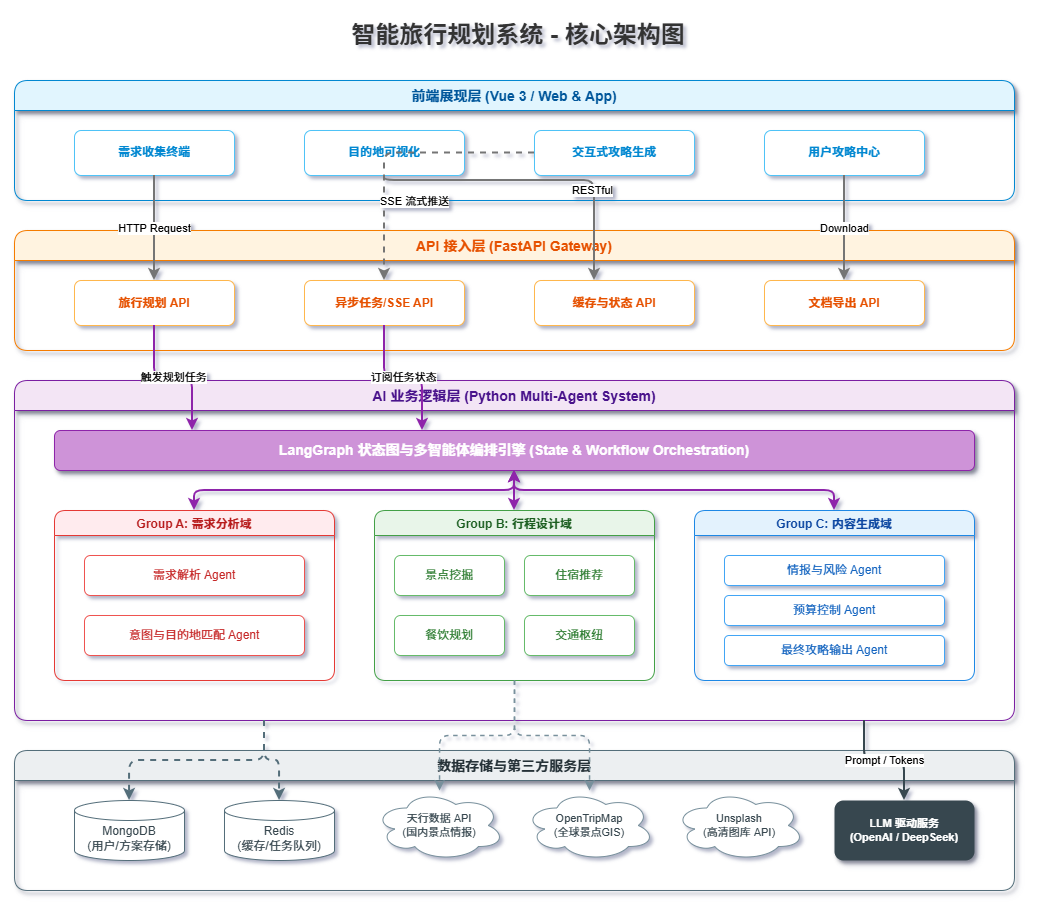

The diagram above was exported from draw.io. Its source (the exported page's mxGraphModel, read from the mxfile embedded in the PNG):
<mxGraphModel dx="1262" dy="627" grid="1" gridSize="10" guides="1" tooltips="1" connect="1" arrows="1" fold="1" page="1" pageScale="1" pageWidth="1169" pageHeight="1000" math="0" shadow="1">
  <root>
    <mxCell id="0" />
    <mxCell id="1" parent="0" />
    <mxCell id="title" parent="1" style="text;html=1;strokeColor=none;fillColor=none;align=center;verticalAlign=middle;whiteSpace=wrap;rounded=0;fontSize=24;fontStyle=1;fontFamily=Helvetica;fontColor=#333333;" value="智能旅行规划系统 - 核心架构图" vertex="1">
      <mxGeometry height="50" width="400" x="384" y="20" as="geometry" />
    </mxCell>
    <mxCell id="frontend-layer" parent="1" style="swimlane;fontSize=14;fontStyle=1;fillColor=#E1F5FE;strokeColor=#0288D1;fontColor=#01579B;startSize=30;rounded=1;shadow=1;" value="前端展现层 (Vue 3 / Web &amp; App)" vertex="1">
      <mxGeometry height="120" width="1000" x="80" y="90" as="geometry" />
    </mxCell>
    <mxCell id="requirement-collect" parent="frontend-layer" style="rounded=1;whiteSpace=wrap;html=1;fillColor=#ffffff;strokeColor=#4FC3F7;fontColor=#0288D1;fontStyle=1;" value="需求收集终端" vertex="1">
      <mxGeometry height="45" width="160" x="60" y="50" as="geometry" />
    </mxCell>
    <mxCell id="destination-show" parent="frontend-layer" style="rounded=1;whiteSpace=wrap;html=1;fillColor=#ffffff;strokeColor=#4FC3F7;fontColor=#0288D1;fontStyle=1;" value="目的地可视化" vertex="1">
      <mxGeometry height="45" width="160" x="290" y="50" as="geometry" />
    </mxCell>
    <mxCell id="guide-generate" parent="frontend-layer" style="rounded=1;whiteSpace=wrap;html=1;fillColor=#ffffff;strokeColor=#4FC3F7;fontColor=#0288D1;fontStyle=1;" value="交互式攻略生成" vertex="1">
      <mxGeometry height="45" width="160" x="520" y="50" as="geometry" />
    </mxCell>
    <mxCell id="guide-center" parent="frontend-layer" style="rounded=1;whiteSpace=wrap;html=1;fillColor=#ffffff;strokeColor=#4FC3F7;fontColor=#0288D1;fontStyle=1;" value="用户攻略中心" vertex="1">
      <mxGeometry height="45" width="160" x="750" y="50" as="geometry" />
    </mxCell>
    <mxCell id="api-layer" parent="1" style="swimlane;fontSize=14;fontStyle=1;fillColor=#FFF3E0;strokeColor=#F57C00;fontColor=#E65100;startSize=30;rounded=1;shadow=1;" value="API 接入层 (FastAPI Gateway)" vertex="1">
      <mxGeometry height="120" width="1000" x="80" y="240" as="geometry" />
    </mxCell>
    <mxCell id="travel-api" parent="api-layer" style="rounded=1;whiteSpace=wrap;html=1;fillColor=#ffffff;strokeColor=#FFB74D;fontColor=#E65100;fontStyle=1;" value="旅行规划 API" vertex="1">
      <mxGeometry height="45" width="160" x="60" y="50" as="geometry" />
    </mxCell>
    <mxCell id="async-api" parent="api-layer" style="rounded=1;whiteSpace=wrap;html=1;fillColor=#ffffff;strokeColor=#FFB74D;fontColor=#E65100;fontStyle=1;" value="异步任务/SSE API" vertex="1">
      <mxGeometry height="45" width="160" x="290" y="50" as="geometry" />
    </mxCell>
    <mxCell id="cache-api" parent="api-layer" style="rounded=1;whiteSpace=wrap;html=1;fillColor=#ffffff;strokeColor=#FFB74D;fontColor=#E65100;fontStyle=1;" value="缓存与状态 API" vertex="1">
      <mxGeometry height="45" width="160" x="520" y="50" as="geometry" />
    </mxCell>
    <mxCell id="export-api" parent="api-layer" style="rounded=1;whiteSpace=wrap;html=1;fillColor=#ffffff;strokeColor=#FFB74D;fontColor=#E65100;fontStyle=1;" value="文档导出 API" vertex="1">
      <mxGeometry height="45" width="160" x="750" y="50" as="geometry" />
    </mxCell>
    <mxCell id="business-layer" parent="1" style="swimlane;fontSize=14;fontStyle=1;fillColor=#F3E5F5;strokeColor=#7B1FA2;fontColor=#4A148C;startSize=30;rounded=1;shadow=1;" value="AI 业务逻辑层 (Python Multi-Agent System)" vertex="1">
      <mxGeometry height="340" width="1000" x="80" y="390" as="geometry" />
    </mxCell>
    <mxCell id="langgraph-coord" parent="business-layer" style="rounded=1;whiteSpace=wrap;html=1;fillColor=#CE93D8;strokeColor=#8E24AA;fontStyle=1;fontColor=#ffffff;fontSize=14;shadow=1;" value="LangGraph 状态图与多智能体编排引擎 (State &amp; Workflow Orchestration)" vertex="1">
      <mxGeometry height="40" width="920" x="40" y="50" as="geometry" />
    </mxCell>
    <mxCell id="group-a-box" parent="business-layer" style="swimlane;fontSize=12;fontStyle=1;fillColor=#FFEBEE;strokeColor=#E53935;fontColor=#B71C1C;rounded=1;startSize=25;" value="Group A: 需求分析域" vertex="1">
      <mxGeometry height="170" width="280" x="40" y="130" as="geometry" />
    </mxCell>
    <mxCell id="agent-a1" parent="group-a-box" style="rounded=1;whiteSpace=wrap;html=1;fillColor=#ffffff;strokeColor=#EF5350;fontColor=#C62828;" value="需求解析 Agent" vertex="1">
      <mxGeometry height="40" width="220" x="30" y="45" as="geometry" />
    </mxCell>
    <mxCell id="agent-a2" parent="group-a-box" style="rounded=1;whiteSpace=wrap;html=1;fillColor=#ffffff;strokeColor=#EF5350;fontColor=#C62828;" value="意图与目的地匹配 Agent" vertex="1">
      <mxGeometry height="40" width="220" x="30" y="105" as="geometry" />
    </mxCell>
    <mxCell id="group-b-box" parent="business-layer" style="swimlane;fontSize=12;fontStyle=1;fillColor=#E8F5E9;strokeColor=#43A047;fontColor=#1B5E20;rounded=1;startSize=25;" value="Group B: 行程设计域" vertex="1">
      <mxGeometry height="170" width="280" x="360" y="130" as="geometry" />
    </mxCell>
    <mxCell id="agent-b1" parent="group-b-box" style="rounded=1;whiteSpace=wrap;html=1;fillColor=#ffffff;strokeColor=#66BB6A;fontColor=#2E7D32;" value="景点挖掘" vertex="1">
      <mxGeometry height="40" width="110" x="20" y="45" as="geometry" />
    </mxCell>
    <mxCell id="agent-b2" parent="group-b-box" style="rounded=1;whiteSpace=wrap;html=1;fillColor=#ffffff;strokeColor=#66BB6A;fontColor=#2E7D32;" value="住宿推荐" vertex="1">
      <mxGeometry height="40" width="110" x="150" y="45" as="geometry" />
    </mxCell>
    <mxCell id="agent-b3" parent="group-b-box" style="rounded=1;whiteSpace=wrap;html=1;fillColor=#ffffff;strokeColor=#66BB6A;fontColor=#2E7D32;" value="餐饮规划" vertex="1">
      <mxGeometry height="40" width="110" x="20" y="105" as="geometry" />
    </mxCell>
    <mxCell id="agent-b4" parent="group-b-box" style="rounded=1;whiteSpace=wrap;html=1;fillColor=#ffffff;strokeColor=#66BB6A;fontColor=#2E7D32;" value="交通枢纽" vertex="1">
      <mxGeometry height="40" width="110" x="150" y="105" as="geometry" />
    </mxCell>
    <mxCell id="group-c-box" parent="business-layer" style="swimlane;fontSize=12;fontStyle=1;fillColor=#E3F2FD;strokeColor=#1E88E5;fontColor=#0D47A1;rounded=1;startSize=25;" value="Group C: 内容生成域" vertex="1">
      <mxGeometry height="170" width="280" x="680" y="130" as="geometry" />
    </mxCell>
    <mxCell id="agent-c1" parent="group-c-box" style="rounded=1;whiteSpace=wrap;html=1;fillColor=#ffffff;strokeColor=#42A5F5;fontColor=#1565C0;" value="情报与风险 Agent" vertex="1">
      <mxGeometry height="30" width="220" x="30" y="45" as="geometry" />
    </mxCell>
    <mxCell id="agent-c2" parent="group-c-box" style="rounded=1;whiteSpace=wrap;html=1;fillColor=#ffffff;strokeColor=#42A5F5;fontColor=#1565C0;" value="预算控制 Agent" vertex="1">
      <mxGeometry height="30" width="220" x="30" y="85" as="geometry" />
    </mxCell>
    <mxCell id="agent-c3" parent="group-c-box" style="rounded=1;whiteSpace=wrap;html=1;fillColor=#ffffff;strokeColor=#42A5F5;fontColor=#1565C0;" value="最终攻略输出 Agent" vertex="1">
      <mxGeometry height="30" width="220" x="30" y="125" as="geometry" />
    </mxCell>
    <mxCell id="data-layer" parent="1" style="swimlane;fontSize=14;fontStyle=1;fillColor=#ECEFF1;strokeColor=#546E7A;fontColor=#263238;startSize=30;rounded=1;shadow=1;" value="数据存储与第三方服务层" vertex="1">
      <mxGeometry height="140" width="1000" x="80" y="760" as="geometry" />
    </mxCell>
    <mxCell id="mongodb" parent="data-layer" style="shape=cylinder3;whiteSpace=wrap;html=1;boundedLbl=1;backgroundOutline=1;size=10;fillColor=#ffffff;strokeColor=#546E7A;fontColor=#37474F;" value="MongoDB&#10;(用户/方案存储)" vertex="1">
      <mxGeometry height="60" width="110" x="60" y="50" as="geometry" />
    </mxCell>
    <mxCell id="redis" parent="data-layer" style="shape=cylinder3;whiteSpace=wrap;html=1;boundedLbl=1;backgroundOutline=1;size=10;fillColor=#ffffff;strokeColor=#546E7A;fontColor=#37474F;" value="Redis&#10;(缓存/任务队列)" vertex="1">
      <mxGeometry height="60" width="110" x="210" y="50" as="geometry" />
    </mxCell>
    <mxCell id="tianapi" parent="data-layer" style="shape=cloud;whiteSpace=wrap;html=1;fillColor=#ffffff;strokeColor=#78909C;fontColor=#37474F;fontSize=11;" value="天行数据 API&#10;(国内景点情报)" vertex="1">
      <mxGeometry height="70" width="130" x="360" y="40" as="geometry" />
    </mxCell>
    <mxCell id="opentripmap" parent="data-layer" style="shape=cloud;whiteSpace=wrap;html=1;fillColor=#ffffff;strokeColor=#78909C;fontColor=#37474F;fontSize=11;" value="OpenTripMap&#10;(全球景点GIS)" vertex="1">
      <mxGeometry height="70" width="130" x="510" y="40" as="geometry" />
    </mxCell>
    <mxCell id="unsplash" parent="data-layer" style="shape=cloud;whiteSpace=wrap;html=1;fillColor=#ffffff;strokeColor=#78909C;fontColor=#37474F;fontSize=11;" value="Unsplash&#10;(高清图库 API)" vertex="1">
      <mxGeometry height="70" width="130" x="660" y="40" as="geometry" />
    </mxCell>
    <mxCell id="llm-api" parent="data-layer" style="rounded=1;whiteSpace=wrap;html=1;fillColor=#37474F;strokeColor=none;fontColor=#ffffff;fontStyle=1;fontSize=11;shadow=1;" value="LLM 驱动服务&#10;(OpenAI / DeepSeek)" vertex="1">
      <mxGeometry height="60" width="140" x="820" y="50" as="geometry" />
    </mxCell>
    <mxCell id="link1" edge="1" parent="1" source="requirement-collect" style="edgeStyle=orthogonalEdgeStyle;rounded=1;orthogonalLoop=1;jettySize=auto;html=1;strokeColor=#757575;strokeWidth=2;" target="travel-api" value="HTTP Request">
      <mxGeometry relative="1" as="geometry" />
    </mxCell>
    <mxCell id="link2" edge="1" parent="1" source="guide-generate" style="edgeStyle=orthogonalEdgeStyle;rounded=1;orthogonalLoop=1;jettySize=auto;html=1;strokeColor=#757575;strokeWidth=2;dashed=1;" target="async-api" value="SSE 流式推送">
      <mxGeometry relative="1" x="0.4234" y="30" as="geometry">
        <mxPoint y="1" as="offset" />
      </mxGeometry>
    </mxCell>
    <mxCell id="link3" edge="1" parent="1" source="destination-show" style="edgeStyle=orthogonalEdgeStyle;rounded=1;orthogonalLoop=1;jettySize=auto;html=1;strokeColor=#757575;strokeWidth=2;" target="cache-api" value="RESTful">
      <mxGeometry relative="1" x="0.3513" y="-10" as="geometry">
        <mxPoint as="offset" />
        <Array as="points">
          <mxPoint x="450" y="190" />
          <mxPoint x="660" y="190" />
        </Array>
      </mxGeometry>
    </mxCell>
    <mxCell id="link4" edge="1" parent="1" source="guide-center" style="edgeStyle=orthogonalEdgeStyle;rounded=1;orthogonalLoop=1;jettySize=auto;html=1;strokeColor=#757575;strokeWidth=2;" target="export-api" value="Download">
      <mxGeometry relative="1" as="geometry" />
    </mxCell>
    <mxCell id="link5" edge="1" parent="1" source="travel-api" style="edgeStyle=orthogonalEdgeStyle;rounded=1;orthogonalLoop=1;jettySize=auto;html=1;strokeColor=#8E24AA;strokeWidth=2;entryX=0.15;entryY=0;" target="langgraph-coord" value="触发规划任务">
      <mxGeometry relative="1" as="geometry" />
    </mxCell>
    <mxCell id="link6" edge="1" parent="1" source="async-api" style="edgeStyle=orthogonalEdgeStyle;rounded=1;orthogonalLoop=1;jettySize=auto;html=1;strokeColor=#8E24AA;strokeWidth=2;entryX=0.4;entryY=0;" target="langgraph-coord" value="订阅任务状态">
      <mxGeometry relative="1" as="geometry" />
    </mxCell>
    <mxCell id="link-a" edge="1" parent="1" source="langgraph-coord" style="edgeStyle=orthogonalEdgeStyle;rounded=1;orthogonalLoop=1;jettySize=auto;html=1;strokeColor=#8E24AA;strokeWidth=2;startArrow=classic;startFill=1;" target="group-a-box">
      <mxGeometry relative="1" as="geometry" />
    </mxCell>
    <mxCell id="link-b" edge="1" parent="1" source="langgraph-coord" style="edgeStyle=orthogonalEdgeStyle;rounded=1;orthogonalLoop=1;jettySize=auto;html=1;strokeColor=#8E24AA;strokeWidth=2;startArrow=classic;startFill=1;" target="group-b-box">
      <mxGeometry relative="1" as="geometry" />
    </mxCell>
    <mxCell id="link-c" edge="1" parent="1" source="langgraph-coord" style="edgeStyle=orthogonalEdgeStyle;rounded=1;orthogonalLoop=1;jettySize=auto;html=1;strokeColor=#8E24AA;strokeWidth=2;startArrow=classic;startFill=1;" target="group-c-box">
      <mxGeometry relative="1" as="geometry" />
    </mxCell>
    <mxCell id="link-db1" edge="1" parent="1" source="business-layer" style="edgeStyle=orthogonalEdgeStyle;rounded=1;orthogonalLoop=1;jettySize=auto;html=1;strokeColor=#546E7A;strokeWidth=2;dashed=1;exitX=0.25;exitY=1;" target="mongodb">
      <mxGeometry relative="1" as="geometry" />
    </mxCell>
    <mxCell id="link-db2" edge="1" parent="1" source="business-layer" style="edgeStyle=orthogonalEdgeStyle;rounded=1;orthogonalLoop=1;jettySize=auto;html=1;strokeColor=#546E7A;strokeWidth=2;dashed=1;exitX=0.25;exitY=1;" target="redis">
      <mxGeometry relative="1" as="geometry" />
    </mxCell>
    <mxCell id="link-api1" edge="1" parent="1" source="group-b-box" style="edgeStyle=orthogonalEdgeStyle;rounded=1;orthogonalLoop=1;jettySize=auto;html=1;strokeColor=#78909C;strokeWidth=1.5;dashed=1;exitX=0.5;exitY=1;" target="tianapi">
      <mxGeometry relative="1" as="geometry" />
    </mxCell>
    <mxCell id="link-api2" edge="1" parent="1" source="group-b-box" style="edgeStyle=orthogonalEdgeStyle;rounded=1;orthogonalLoop=1;jettySize=auto;html=1;strokeColor=#78909C;strokeWidth=1.5;dashed=1;exitX=0.5;exitY=1;" target="opentripmap">
      <mxGeometry relative="1" as="geometry" />
    </mxCell>
    <mxCell id="link-llm" edge="1" parent="1" source="business-layer" style="edgeStyle=orthogonalEdgeStyle;rounded=1;orthogonalLoop=1;jettySize=auto;html=1;strokeColor=#37474F;strokeWidth=2;exitX=0.85;exitY=1;" target="llm-api" value="Prompt / Tokens">
      <mxGeometry relative="1" as="geometry" />
    </mxCell>
  </root>
</mxGraphModel>